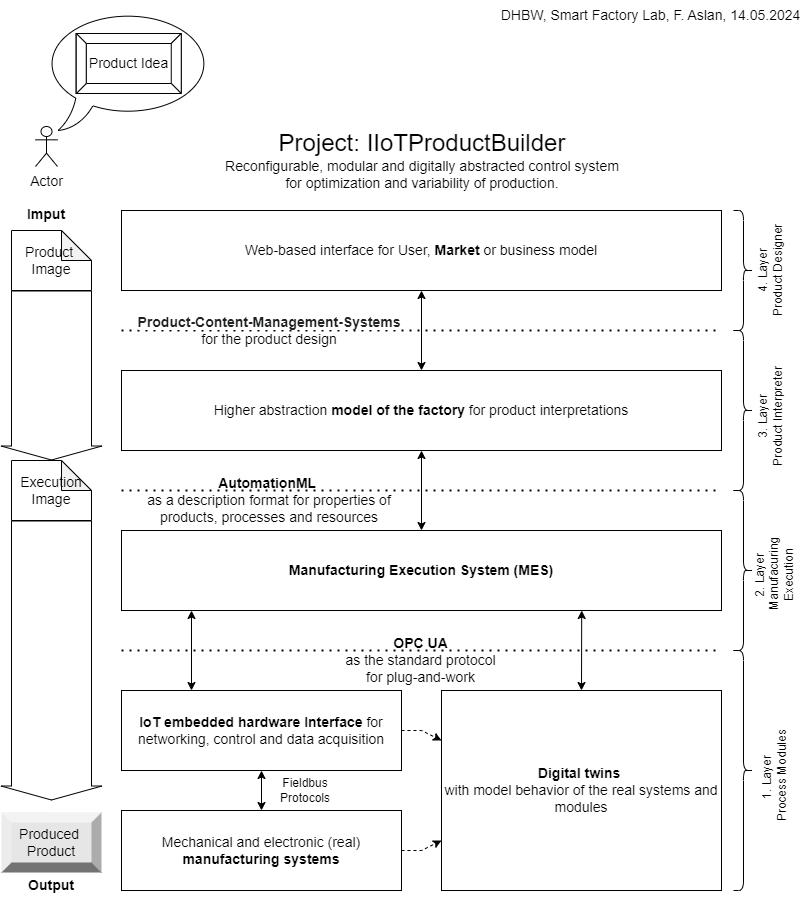

The diagram above was exported from draw.io. Its source (the exported page's mxGraphModel, read from the mxfile embedded in the PNG):
<mxGraphModel dx="1434" dy="836" grid="1" gridSize="10" guides="1" tooltips="1" connect="1" arrows="1" fold="1" page="1" pageScale="1" pageWidth="827" pageHeight="1169" math="0" shadow="0">
  <root>
    <mxCell id="0" />
    <mxCell id="1" parent="0" />
    <mxCell id="fGJWMHnUQKCI4bqWiEOo-1" value="&lt;font style=&quot;font-size: 14px;&quot;&gt;&lt;b&gt;IoT embedded hardware Interface&amp;nbsp;&lt;/b&gt;for networking, control and data acquisition&lt;/font&gt;" style="rounded=0;whiteSpace=wrap;html=1;" parent="1" vertex="1">
      <mxGeometry x="128" y="760" width="280" height="80" as="geometry" />
    </mxCell>
    <mxCell id="fGJWMHnUQKCI4bqWiEOo-2" value="&lt;font style=&quot;font-size: 14px;&quot;&gt;&lt;b&gt;Digital twins&lt;/b&gt;&amp;nbsp;&lt;/font&gt;&lt;div&gt;&lt;font style=&quot;font-size: 14px;&quot;&gt;with model behavior of the real systems and modules&lt;/font&gt;&lt;/div&gt;" style="rounded=0;whiteSpace=wrap;html=1;" parent="1" vertex="1">
      <mxGeometry x="448" y="760" width="280" height="200" as="geometry" />
    </mxCell>
    <mxCell id="fGJWMHnUQKCI4bqWiEOo-3" value="&lt;span style=&quot;font-size: 14px;&quot;&gt;&lt;b&gt;Manufacturing Execution System (MES)&lt;/b&gt;&lt;/span&gt;" style="rounded=0;whiteSpace=wrap;html=1;" parent="1" vertex="1">
      <mxGeometry x="128" y="600" width="600" height="80" as="geometry" />
    </mxCell>
    <mxCell id="fGJWMHnUQKCI4bqWiEOo-4" value="&lt;font style=&quot;font-size: 14px;&quot;&gt;Mechanical and electronic (real) &lt;/font&gt;&lt;span style=&quot;font-size: 14px;&quot;&gt;&lt;b&gt;manufacturing systems&lt;/b&gt;&lt;/span&gt;" style="rounded=0;whiteSpace=wrap;html=1;" parent="1" vertex="1">
      <mxGeometry x="128" y="880" width="280" height="80" as="geometry" />
    </mxCell>
    <mxCell id="fGJWMHnUQKCI4bqWiEOo-5" value="&lt;font style=&quot;font-size: 14px;&quot;&gt;Higher abstraction &lt;b&gt;model of the factory&lt;/b&gt;&amp;nbsp;for product interpretations&lt;/font&gt;" style="rounded=0;whiteSpace=wrap;html=1;" parent="1" vertex="1">
      <mxGeometry x="128" y="440" width="600" height="80" as="geometry" />
    </mxCell>
    <mxCell id="fGJWMHnUQKCI4bqWiEOo-6" value="&lt;font style=&quot;font-size: 14px;&quot;&gt;Web-based interface for User,&amp;nbsp;&lt;b&gt;Market &lt;/b&gt;or business model&lt;/font&gt;" style="rounded=0;whiteSpace=wrap;html=1;" parent="1" vertex="1">
      <mxGeometry x="128" y="280" width="600" height="80" as="geometry" />
    </mxCell>
    <mxCell id="fGJWMHnUQKCI4bqWiEOo-7" value="" style="shape=flexArrow;endArrow=classic;html=1;rounded=0;width=80;endSize=4.33;" parent="1" edge="1" source="ZI_0XR2XNG8PlPsHVwmP-3">
      <mxGeometry width="50" height="50" relative="1" as="geometry">
        <mxPoint x="58" y="360" as="sourcePoint" />
        <mxPoint x="58" y="870" as="targetPoint" />
      </mxGeometry>
    </mxCell>
    <mxCell id="fGJWMHnUQKCI4bqWiEOo-11" value="&lt;font style=&quot;font-size: 14px;&quot;&gt;Actor&lt;/font&gt;" style="shape=umlActor;verticalLabelPosition=bottom;verticalAlign=top;html=1;outlineConnect=0;" parent="1" vertex="1">
      <mxGeometry x="42" y="196" width="22" height="40" as="geometry" />
    </mxCell>
    <mxCell id="fGJWMHnUQKCI4bqWiEOo-13" value="" style="whiteSpace=wrap;html=1;shape=mxgraph.basic.oval_callout" parent="1" vertex="1">
      <mxGeometry x="50.5" y="80" width="169.5" height="120" as="geometry" />
    </mxCell>
    <mxCell id="fGJWMHnUQKCI4bqWiEOo-14" value="&lt;font style=&quot;font-size: 14px;&quot;&gt;Product Idea&lt;/font&gt;" style="labelPosition=center;verticalLabelPosition=middle;align=center;html=1;shape=mxgraph.basic.button;dx=10;whiteSpace=wrap;" parent="1" vertex="1">
      <mxGeometry x="82.75" y="103" width="105" height="60" as="geometry" />
    </mxCell>
    <mxCell id="fGJWMHnUQKCI4bqWiEOo-15" value="&lt;font style=&quot;font-size: 14px;&quot;&gt;Produced&amp;nbsp;&lt;/font&gt;&lt;div&gt;&lt;font style=&quot;font-size: 14px;&quot;&gt;Product&lt;/font&gt;&lt;/div&gt;" style="labelPosition=center;verticalLabelPosition=middle;align=center;html=1;shape=mxgraph.basic.shaded_button;dx=10;fillColor=#E6E6E6;strokeColor=none;whiteSpace=wrap;" parent="1" vertex="1">
      <mxGeometry x="8" y="882" width="100" height="60" as="geometry" />
    </mxCell>
    <mxCell id="fGJWMHnUQKCI4bqWiEOo-17" value="&lt;b&gt;&lt;font style=&quot;font-size: 14px;&quot;&gt;Imput&lt;/font&gt;&lt;/b&gt;" style="text;html=1;align=center;verticalAlign=middle;whiteSpace=wrap;rounded=0;" parent="1" vertex="1">
      <mxGeometry x="22.75" y="270" width="60" height="28" as="geometry" />
    </mxCell>
    <mxCell id="fGJWMHnUQKCI4bqWiEOo-21" value="&lt;b&gt;&lt;font style=&quot;font-size: 14px;&quot;&gt;Output&lt;/font&gt;&lt;/b&gt;" style="text;html=1;align=center;verticalAlign=middle;whiteSpace=wrap;rounded=0;" parent="1" vertex="1">
      <mxGeometry x="28" y="940" width="60" height="30" as="geometry" />
    </mxCell>
    <mxCell id="fGJWMHnUQKCI4bqWiEOo-24" value="" style="endArrow=classic;startArrow=classic;html=1;rounded=0;entryX=0.5;entryY=1;entryDx=0;entryDy=0;exitX=0.5;exitY=0;exitDx=0;exitDy=0;" parent="1" source="fGJWMHnUQKCI4bqWiEOo-5" target="fGJWMHnUQKCI4bqWiEOo-6" edge="1">
      <mxGeometry width="50" height="50" relative="1" as="geometry">
        <mxPoint x="318" y="540" as="sourcePoint" />
        <mxPoint x="368" y="490" as="targetPoint" />
      </mxGeometry>
    </mxCell>
    <mxCell id="fGJWMHnUQKCI4bqWiEOo-25" value="" style="endArrow=classic;startArrow=classic;html=1;rounded=0;entryX=0.5;entryY=1;entryDx=0;entryDy=0;" parent="1" source="fGJWMHnUQKCI4bqWiEOo-3" target="fGJWMHnUQKCI4bqWiEOo-5" edge="1">
      <mxGeometry width="50" height="50" relative="1" as="geometry">
        <mxPoint x="318" y="540" as="sourcePoint" />
        <mxPoint x="368" y="490" as="targetPoint" />
      </mxGeometry>
    </mxCell>
    <mxCell id="fGJWMHnUQKCI4bqWiEOo-26" value="" style="endArrow=classic;html=1;rounded=0;entryX=0;entryY=0.25;entryDx=0;entryDy=0;exitX=1;exitY=0.5;exitDx=0;exitDy=0;dashed=1;" parent="1" source="fGJWMHnUQKCI4bqWiEOo-1" target="fGJWMHnUQKCI4bqWiEOo-2" edge="1">
      <mxGeometry width="50" height="50" relative="1" as="geometry">
        <mxPoint x="318" y="840" as="sourcePoint" />
        <mxPoint x="368" y="790" as="targetPoint" />
        <Array as="points">
          <mxPoint x="428" y="800" />
        </Array>
      </mxGeometry>
    </mxCell>
    <mxCell id="fGJWMHnUQKCI4bqWiEOo-27" value="" style="endArrow=classic;html=1;rounded=0;exitX=1;exitY=0.5;exitDx=0;exitDy=0;entryX=0;entryY=0.75;entryDx=0;entryDy=0;dashed=1;" parent="1" source="fGJWMHnUQKCI4bqWiEOo-4" target="fGJWMHnUQKCI4bqWiEOo-2" edge="1">
      <mxGeometry width="50" height="50" relative="1" as="geometry">
        <mxPoint x="318" y="840" as="sourcePoint" />
        <mxPoint x="368" y="790" as="targetPoint" />
        <Array as="points">
          <mxPoint x="428" y="920" />
        </Array>
      </mxGeometry>
    </mxCell>
    <mxCell id="fGJWMHnUQKCI4bqWiEOo-29" value="" style="endArrow=classic;startArrow=classic;html=1;rounded=0;exitX=0.25;exitY=0;exitDx=0;exitDy=0;" parent="1" source="fGJWMHnUQKCI4bqWiEOo-1" edge="1">
      <mxGeometry width="50" height="50" relative="1" as="geometry">
        <mxPoint x="398" y="840" as="sourcePoint" />
        <mxPoint x="198" y="680" as="targetPoint" />
      </mxGeometry>
    </mxCell>
    <mxCell id="fGJWMHnUQKCI4bqWiEOo-30" value="" style="endArrow=classic;startArrow=classic;html=1;rounded=0;entryX=0.5;entryY=0;entryDx=0;entryDy=0;exitX=0.767;exitY=1;exitDx=0;exitDy=0;exitPerimeter=0;" parent="1" source="fGJWMHnUQKCI4bqWiEOo-3" target="fGJWMHnUQKCI4bqWiEOo-2" edge="1">
      <mxGeometry width="50" height="50" relative="1" as="geometry">
        <mxPoint x="478" y="850" as="sourcePoint" />
        <mxPoint x="528" y="800" as="targetPoint" />
      </mxGeometry>
    </mxCell>
    <mxCell id="fGJWMHnUQKCI4bqWiEOo-31" value="" style="endArrow=classic;startArrow=classic;html=1;rounded=0;entryX=0.5;entryY=0;entryDx=0;entryDy=0;exitX=0.5;exitY=1;exitDx=0;exitDy=0;" parent="1" source="fGJWMHnUQKCI4bqWiEOo-1" target="fGJWMHnUQKCI4bqWiEOo-4" edge="1">
      <mxGeometry width="50" height="50" relative="1" as="geometry">
        <mxPoint x="198" y="700" as="sourcePoint" />
        <mxPoint x="248" y="650" as="targetPoint" />
      </mxGeometry>
    </mxCell>
    <mxCell id="fGJWMHnUQKCI4bqWiEOo-32" value="&lt;font style=&quot;font-size: 14px;&quot;&gt;&lt;b&gt;AutomationML&amp;nbsp;&lt;/b&gt;&lt;/font&gt;&lt;div&gt;&lt;font style=&quot;font-size: 14px;&quot;&gt;as a description format for properties of products, processes and resources&lt;/font&gt;&lt;/div&gt;" style="text;html=1;align=center;verticalAlign=middle;whiteSpace=wrap;rounded=0;" parent="1" vertex="1">
      <mxGeometry x="130.5" y="555" width="290" height="30" as="geometry" />
    </mxCell>
    <mxCell id="fGJWMHnUQKCI4bqWiEOo-33" value="&lt;font style=&quot;font-size: 14px;&quot;&gt;&lt;b&gt;OPC UA&lt;/b&gt;&amp;nbsp;&lt;/font&gt;&lt;div&gt;&lt;font style=&quot;font-size: 14px;&quot;&gt;as the standard protocol&amp;nbsp;&lt;/font&gt;&lt;div&gt;&lt;font style=&quot;font-size: 14px;&quot;&gt;for&lt;/font&gt;&lt;span style=&quot;font-size: 14px; text-wrap: wrap; background-color: initial;&quot;&gt;&amp;nbsp;plug-and-work&amp;nbsp;&lt;/span&gt;&lt;/div&gt;&lt;/div&gt;" style="text;html=1;align=center;verticalAlign=middle;resizable=0;points=[];autosize=1;strokeColor=none;fillColor=none;" parent="1" vertex="1">
      <mxGeometry x="339" y="700" width="180" height="60" as="geometry" />
    </mxCell>
    <mxCell id="fGJWMHnUQKCI4bqWiEOo-35" value="Fieldbus Protocols" style="text;html=1;align=center;verticalAlign=middle;whiteSpace=wrap;rounded=0;" parent="1" vertex="1">
      <mxGeometry x="282" y="845" width="60" height="30" as="geometry" />
    </mxCell>
    <mxCell id="fGJWMHnUQKCI4bqWiEOo-36" value="&lt;font style=&quot;font-size: 24px;&quot;&gt;Project: IIoTProductBuilder&lt;/font&gt;&lt;div&gt;&lt;font style=&quot;&quot;&gt;&lt;font style=&quot;font-size: 14px;&quot;&gt;Reconfigurable, modular and digitally abstracted control system for optimization and variability of production.&lt;/font&gt;&lt;br&gt;&lt;/font&gt;&lt;/div&gt;" style="text;html=1;align=center;verticalAlign=middle;whiteSpace=wrap;rounded=0;" parent="1" vertex="1">
      <mxGeometry x="229" y="190" width="400" height="80" as="geometry" />
    </mxCell>
    <mxCell id="fGJWMHnUQKCI4bqWiEOo-37" value="&lt;font style=&quot;font-size: 14px;&quot;&gt;DHBW, Smart Factory Lab, F. Aslan, 14.05.2024&lt;/font&gt;" style="text;html=1;align=center;verticalAlign=middle;whiteSpace=wrap;rounded=0;" parent="1" vertex="1">
      <mxGeometry x="500" y="70" width="315" height="30" as="geometry" />
    </mxCell>
    <mxCell id="TiWvv4jQW12BtKpx6XvY-1" value="" style="endArrow=none;dashed=1;html=1;dashPattern=1 3;strokeWidth=2;rounded=0;" parent="1" edge="1">
      <mxGeometry width="50" height="50" relative="1" as="geometry">
        <mxPoint x="128" y="560" as="sourcePoint" />
        <mxPoint x="728" y="560" as="targetPoint" />
      </mxGeometry>
    </mxCell>
    <mxCell id="TiWvv4jQW12BtKpx6XvY-2" value="" style="endArrow=none;dashed=1;html=1;dashPattern=1 3;strokeWidth=2;rounded=0;" parent="1" edge="1">
      <mxGeometry width="50" height="50" relative="1" as="geometry">
        <mxPoint x="128" y="400" as="sourcePoint" />
        <mxPoint x="728" y="400" as="targetPoint" />
      </mxGeometry>
    </mxCell>
    <mxCell id="TiWvv4jQW12BtKpx6XvY-3" value="" style="endArrow=none;dashed=1;html=1;dashPattern=1 3;strokeWidth=2;rounded=0;" parent="1" edge="1">
      <mxGeometry width="50" height="50" relative="1" as="geometry">
        <mxPoint x="128" y="720" as="sourcePoint" />
        <mxPoint x="728" y="720" as="targetPoint" />
      </mxGeometry>
    </mxCell>
    <mxCell id="TiWvv4jQW12BtKpx6XvY-4" value="&lt;b&gt;&lt;span style=&quot;color: rgb(32, 33, 34); font-family: sans-serif; font-size: 14px; text-align: start; background-color: rgb(255, 255, 255);&quot;&gt;Product-Content-Management-Systems&lt;/span&gt;&lt;br&gt;&lt;/b&gt;&lt;div&gt;&lt;font style=&quot;font-size: 14px;&quot;&gt;for the product design&lt;/font&gt;&lt;/div&gt;" style="text;html=1;align=center;verticalAlign=middle;whiteSpace=wrap;rounded=0;" parent="1" vertex="1">
      <mxGeometry x="120.5" y="373" width="310" height="53" as="geometry" />
    </mxCell>
    <mxCell id="TiWvv4jQW12BtKpx6XvY-8" value="" style="shape=curlyBracket;whiteSpace=wrap;html=1;rounded=1;flipH=1;labelPosition=right;verticalLabelPosition=middle;align=left;verticalAlign=middle;" parent="1" vertex="1">
      <mxGeometry x="740" y="720" width="20" height="240" as="geometry" />
    </mxCell>
    <mxCell id="TiWvv4jQW12BtKpx6XvY-9" value="" style="shape=curlyBracket;whiteSpace=wrap;html=1;rounded=1;flipH=1;labelPosition=right;verticalLabelPosition=middle;align=left;verticalAlign=middle;" parent="1" vertex="1">
      <mxGeometry x="740" y="560" width="20" height="160" as="geometry" />
    </mxCell>
    <mxCell id="TiWvv4jQW12BtKpx6XvY-10" value="" style="shape=curlyBracket;whiteSpace=wrap;html=1;rounded=1;flipH=1;labelPosition=right;verticalLabelPosition=middle;align=left;verticalAlign=middle;" parent="1" vertex="1">
      <mxGeometry x="740" y="400" width="20" height="160" as="geometry" />
    </mxCell>
    <mxCell id="TiWvv4jQW12BtKpx6XvY-11" value="" style="shape=curlyBracket;whiteSpace=wrap;html=1;rounded=1;flipH=1;labelPosition=right;verticalLabelPosition=middle;align=left;verticalAlign=middle;" parent="1" vertex="1">
      <mxGeometry x="740" y="280" width="20" height="120" as="geometry" />
    </mxCell>
    <mxCell id="TiWvv4jQW12BtKpx6XvY-13" value="1. Layer&lt;div&gt;&amp;nbsp;Process Modules&lt;/div&gt;" style="text;html=1;align=center;verticalAlign=middle;whiteSpace=wrap;rounded=0;rotation=-90;" parent="1" vertex="1">
      <mxGeometry x="727.5" y="832.5" width="105" height="30" as="geometry" />
    </mxCell>
    <mxCell id="TiWvv4jQW12BtKpx6XvY-14" value="2. Layer&lt;div&gt;&amp;nbsp;Manufacuring Execution&lt;/div&gt;" style="text;html=1;align=center;verticalAlign=middle;whiteSpace=wrap;rounded=0;rotation=-90;" parent="1" vertex="1">
      <mxGeometry x="728" y="630" width="105" height="30" as="geometry" />
    </mxCell>
    <mxCell id="TiWvv4jQW12BtKpx6XvY-15" value="3. Layer&lt;div&gt;Product Interpreter&lt;/div&gt;" style="text;html=1;align=center;verticalAlign=middle;whiteSpace=wrap;rounded=0;rotation=-90;" parent="1" vertex="1">
      <mxGeometry x="724" y="471" width="105" height="30" as="geometry" />
    </mxCell>
    <mxCell id="TiWvv4jQW12BtKpx6XvY-16" value="4. Layer&lt;div&gt;Product Designer&lt;/div&gt;" style="text;html=1;align=center;verticalAlign=middle;whiteSpace=wrap;rounded=0;rotation=-90;" parent="1" vertex="1">
      <mxGeometry x="724" y="325" width="105" height="30" as="geometry" />
    </mxCell>
    <mxCell id="ZI_0XR2XNG8PlPsHVwmP-4" value="" style="shape=flexArrow;endArrow=classic;html=1;rounded=0;width=80;endSize=4.33;" edge="1" parent="1" source="fGJWMHnUQKCI4bqWiEOo-10" target="ZI_0XR2XNG8PlPsHVwmP-3">
      <mxGeometry width="50" height="50" relative="1" as="geometry">
        <mxPoint x="58" y="360" as="sourcePoint" />
        <mxPoint x="58" y="870" as="targetPoint" />
      </mxGeometry>
    </mxCell>
    <mxCell id="ZI_0XR2XNG8PlPsHVwmP-3" value="&lt;font style=&quot;font-size: 14px;&quot;&gt;Execution&lt;/font&gt;&lt;div&gt;&lt;font style=&quot;font-size: 14px;&quot;&gt;Image&lt;/font&gt;&lt;/div&gt;" style="shape=note;whiteSpace=wrap;html=1;backgroundOutline=1;darkOpacity=0.05;" vertex="1" parent="1">
      <mxGeometry x="18" y="530" width="80" height="60" as="geometry" />
    </mxCell>
    <mxCell id="ZI_0XR2XNG8PlPsHVwmP-6" value="" style="shape=flexArrow;endArrow=classic;html=1;rounded=0;width=80;endSize=4.33;" edge="1" parent="1" target="fGJWMHnUQKCI4bqWiEOo-10">
      <mxGeometry width="50" height="50" relative="1" as="geometry">
        <mxPoint x="58" y="360" as="sourcePoint" />
        <mxPoint x="58" y="600" as="targetPoint" />
      </mxGeometry>
    </mxCell>
    <mxCell id="fGJWMHnUQKCI4bqWiEOo-10" value="&lt;font style=&quot;font-size: 14px;&quot;&gt;Product&amp;nbsp;&lt;/font&gt;&lt;div&gt;&lt;font style=&quot;font-size: 14px;&quot;&gt;Image&lt;/font&gt;&lt;/div&gt;" style="shape=note;whiteSpace=wrap;html=1;backgroundOutline=1;darkOpacity=0.05;" parent="1" vertex="1">
      <mxGeometry x="18" y="300" width="80" height="60" as="geometry" />
    </mxCell>
  </root>
</mxGraphModel>